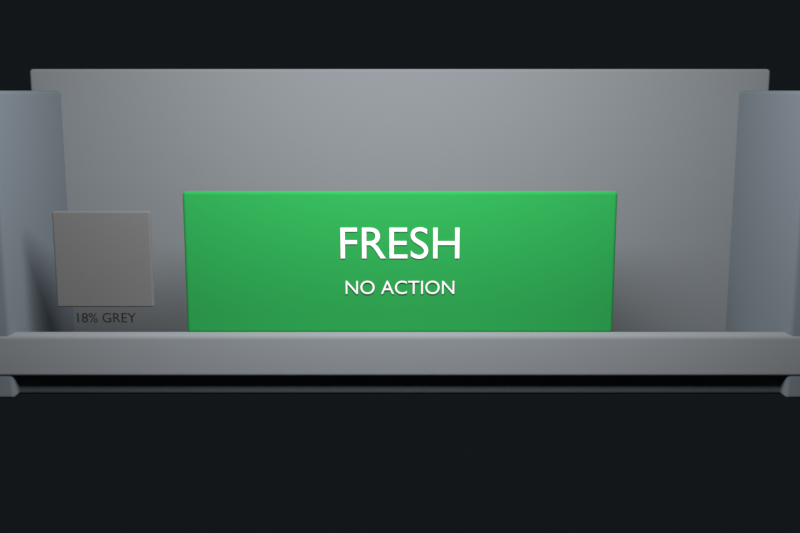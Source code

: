 # Source: q3_project.blend  (saved by Blender 5.2.45; exported with 4.5.12 LTS)
import bpy
from mathutils import Matrix  # noqa: F401  (used for matrix-valued properties, if any)

bpy.ops.wm.read_factory_settings(use_empty=True)
scene = bpy.context.scene
scene.name = 'Scene'

# ---- collections
col_collection = bpy.data.collections.new('Collection'); scene.collection.children.link(col_collection)

# ---- materials (node trees are filled in below, after node groups)
mat_shelf___neutral_coated_steel = bpy.data.materials.new('Shelf | neutral coated steel')
mat_shelf___neutral_coated_steel.diffuse_color = (0.19, 0.22, 0.25, 1.0)
mat_back_panel___neutral_grey = bpy.data.materials.new('Back panel | neutral grey')
mat_back_panel___neutral_grey.diffuse_color = (0.27, 0.29, 0.31, 1.0)
mat_shelf_label___scenario_controlled = bpy.data.materials.new('Shelf label | scenario-controlled')
mat_shelf_label___scenario_controlled.diffuse_color = (0.02732, 0.3419, 0.07819, 1.0)
mat_label_typography___neutral_white = bpy.data.materials.new('Label typography | neutral white')
mat_label_typography___neutral_white.diffuse_color = (0.85, 0.85, 0.85, 1.0)
mat_grey_reference_swatch = bpy.data.materials.new('Grey reference swatch')
mat_grey_reference_swatch.diffuse_color = (0.18, 0.18, 0.18, 1.0)
mat_card_typography___charcoal = bpy.data.materials.new('Card typography | charcoal')
mat_card_typography___charcoal.diffuse_color = (0.025, 0.025, 0.025, 1.0)

# ---- material node trees
mat_shelf___neutral_coated_steel.use_nodes = True; mat_shelf___neutral_coated_steel.node_tree.nodes.clear()
_N = mat_shelf___neutral_coated_steel.node_tree.nodes; _L = mat_shelf___neutral_coated_steel.node_tree.links
n0 = _N.new('ShaderNodeBsdfDiffuse'); n0.name = 'Controlled Diffuse Surface'; n0.location = (0, 0)
n0.width = 160
n0.inputs[0].default_value = (0.19, 0.22, 0.25, 1.0)
n0.inputs[1].default_value = 0.45
n1 = _N.new('ShaderNodeOutputMaterial'); n1.name = 'Material Output'; n1.location = (240, 0)
_L.new(n0.outputs[0], n1.inputs[0])
n1.is_active_output = True
mat_back_panel___neutral_grey.use_nodes = True; mat_back_panel___neutral_grey.node_tree.nodes.clear()
_N = mat_back_panel___neutral_grey.node_tree.nodes; _L = mat_back_panel___neutral_grey.node_tree.links
n0 = _N.new('ShaderNodeBsdfDiffuse'); n0.name = 'Controlled Diffuse Surface'; n0.location = (0, 0)
n0.width = 160
n0.inputs[0].default_value = (0.27, 0.29, 0.31, 1.0)
n0.inputs[1].default_value = 0.45
n1 = _N.new('ShaderNodeOutputMaterial'); n1.name = 'Material Output'; n1.location = (240, 0)
_L.new(n0.outputs[0], n1.inputs[0])
n1.is_active_output = True
mat_shelf_label___scenario_controlled.use_nodes = True; mat_shelf_label___scenario_controlled.node_tree.nodes.clear()
_N = mat_shelf_label___scenario_controlled.node_tree.nodes; _L = mat_shelf_label___scenario_controlled.node_tree.links
n0 = _N.new('ShaderNodeBsdfDiffuse'); n0.name = 'Controlled Diffuse Surface'; n0.location = (0, 0)
n0.width = 160
n0.inputs[0].default_value = (0.02732, 0.3419, 0.07819, 1.0)
n0.inputs[1].default_value = 0.36
n1 = _N.new('ShaderNodeOutputMaterial'); n1.name = 'Material Output'; n1.location = (240, 0)
_L.new(n0.outputs[0], n1.inputs[0])
n1.is_active_output = True
mat_label_typography___neutral_white.use_nodes = True; mat_label_typography___neutral_white.node_tree.nodes.clear()
_N = mat_label_typography___neutral_white.node_tree.nodes; _L = mat_label_typography___neutral_white.node_tree.links
n0 = _N.new('ShaderNodeBsdfDiffuse'); n0.name = 'Controlled Diffuse Surface'; n0.location = (0, 0)
n0.width = 160
n0.inputs[0].default_value = (0.85, 0.85, 0.85, 1.0)
n0.inputs[1].default_value = 0.55
n1 = _N.new('ShaderNodeOutputMaterial'); n1.name = 'Material Output'; n1.location = (240, 0)
_L.new(n0.outputs[0], n1.inputs[0])
n1.is_active_output = True
mat_grey_reference_swatch.use_nodes = True; mat_grey_reference_swatch.node_tree.nodes.clear()
_N = mat_grey_reference_swatch.node_tree.nodes; _L = mat_grey_reference_swatch.node_tree.links
n0 = _N.new('ShaderNodeBsdfDiffuse'); n0.name = 'Controlled Diffuse Surface'; n0.location = (0, 0)
n0.width = 160
n0.inputs[0].default_value = (0.18, 0.18, 0.18, 1.0)
n0.inputs[1].default_value = 0.65
n1 = _N.new('ShaderNodeOutputMaterial'); n1.name = 'Material Output'; n1.location = (240, 0)
_L.new(n0.outputs[0], n1.inputs[0])
n1.is_active_output = True
mat_card_typography___charcoal.use_nodes = True; mat_card_typography___charcoal.node_tree.nodes.clear()
_N = mat_card_typography___charcoal.node_tree.nodes; _L = mat_card_typography___charcoal.node_tree.links
n0 = _N.new('ShaderNodeBsdfDiffuse'); n0.name = 'Controlled Diffuse Surface'; n0.location = (0, 0)
n0.width = 160
n0.inputs[0].default_value = (0.025, 0.025, 0.025, 1.0)
n0.inputs[1].default_value = 0.45
n1 = _N.new('ShaderNodeOutputMaterial'); n1.name = 'Material Output'; n1.location = (240, 0)
_L.new(n0.outputs[0], n1.inputs[0])
n1.is_active_output = True

# ---- world
world_world = bpy.data.worlds.new('World'); scene.world = world_world
world_world.use_nodes = True; world_world.node_tree.nodes.clear()
_N = world_world.node_tree.nodes; _L = world_world.node_tree.links
n0 = _N.new('ShaderNodeOutputWorld'); n0.name = 'World Output'; n0.location = (200, 100)
n1 = _N.new('ShaderNodeBackground'); n1.name = 'Background'; n1.location = (-200, 100)
n1.inputs[0].default_value = (0.02, 0.025, 0.03, 1.0)
n1.inputs[1].default_value = 0.35
_L.new(n1.outputs[0], n0.inputs[0])
n0.is_active_output = True
world_world.color = (0.05088, 0.05088, 0.05088)
world_world.sun_shadow_jitter_overblur = 0.0

# ---- cameras
cam_measurement_camera = bpy.data.cameras.new('Measurement camera')
cam_measurement_camera.lens = 45.0

# ---- lights
light_scenario_illuminant_panel = bpy.data.lights.new('Scenario illuminant panel', 'AREA')
light_scenario_illuminant_panel.energy = 200.0
light_scenario_illuminant_panel.shape = 'RECTANGLE'
light_scenario_illuminant_panel.size = 3.1
light_scenario_illuminant_panel.size_y = 1.5
light_scenario_illuminant_panel.use_nodes = True; light_scenario_illuminant_panel.node_tree.nodes.clear()
_N = light_scenario_illuminant_panel.node_tree.nodes; _L = light_scenario_illuminant_panel.node_tree.links
n0 = _N.new('ShaderNodeBlackbody'); n0.name = 'Approximate LED chromaticity only'; n0.location = (-420, 100)
n0.width = 160
n0.inputs[0].default_value = 6500.0
n1 = _N.new('ShaderNodeEmission'); n1.name = 'RGB area-light emission'; n1.location = (-160, 100)
n2 = _N.new('ShaderNodeOutputLight'); n2.name = 'Light Output'; n2.location = (100, 100)
_L.new(n1.outputs[0], n2.inputs[0])
n2.is_active_output = True

# ---- meshes
me_cube_001 = bpy.data.meshes.new('Cube.001')
me_cube_001.from_pydata([(-2.7, -0.625, -0.08), (-2.7, -0.625, 0.08), (-2.7, 0.625, -0.08), (-2.7, 0.625, 0.08), (2.7, -0.625, -0.08), (2.7, -0.625, 0.08), (2.7, 0.625, -0.08), (2.7, 0.625, 0.08)], [], [(0, 1, 3, 2), (2, 3, 7, 6), (6, 7, 5, 4), (4, 5, 1, 0), (2, 6, 4, 0), (7, 3, 1, 5)])
_uv = me_cube_001.uv_layers.new(name='UVMap')
_uv.uv.foreach_set('vector', [0.375, 0.0, 0.625, 0.0, 0.625, 0.25, 0.375, 0.25, 0.375, 0.25, 0.625, 0.25, 0.625, 0.5, 0.375, 0.5, 0.375, 0.5, 0.625, 0.5, 0.625, 0.75, 0.375, 0.75, 0.375, 0.75, 0.625, 0.75, 0.625, 1.0, 0.375, 1.0, 0.125, 0.5, 0.375, 0.5, 0.375, 0.75, 0.125, 0.75, 0.625, 0.5, 0.875, 0.5, 0.875, 0.75, 0.625, 0.75])
me_cube_001.materials.append(mat_shelf___neutral_coated_steel)
me_cube_001.update()
me_cube_002 = bpy.data.meshes.new('Cube.002')
me_cube_002.from_pydata([(-2.6, -0.065, -0.135), (-2.6, -0.065, 0.135), (-2.6, 0.065, -0.135), (-2.6, 0.065, 0.135), (2.6, -0.065, -0.135), (2.6, -0.065, 0.135), (2.6, 0.065, -0.135), (2.6, 0.065, 0.135)], [], [(0, 1, 3, 2), (2, 3, 7, 6), (6, 7, 5, 4), (4, 5, 1, 0), (2, 6, 4, 0), (7, 3, 1, 5)])
_uv = me_cube_002.uv_layers.new(name='UVMap')
_uv.uv.foreach_set('vector', [0.375, 0.0, 0.625, 0.0, 0.625, 0.25, 0.375, 0.25, 0.375, 0.25, 0.625, 0.25, 0.625, 0.5, 0.375, 0.5, 0.375, 0.5, 0.625, 0.5, 0.625, 0.75, 0.375, 0.75, 0.375, 0.75, 0.625, 0.75, 0.625, 1.0, 0.375, 1.0, 0.125, 0.5, 0.375, 0.5, 0.375, 0.75, 0.125, 0.75, 0.625, 0.5, 0.875, 0.5, 0.875, 0.75, 0.625, 0.75])
me_cube_002.materials.append(mat_back_panel___neutral_grey)
me_cube_002.update()
me_cube_003 = bpy.data.meshes.new('Cube.003')
me_cube_003.from_pydata([(-2.7, -0.07, -1.05), (-2.7, -0.07, 1.05), (-2.7, 0.07, -1.05), (-2.7, 0.07, 1.05), (2.7, -0.07, -1.05), (2.7, -0.07, 1.05), (2.7, 0.07, -1.05), (2.7, 0.07, 1.05)], [], [(0, 1, 3, 2), (2, 3, 7, 6), (6, 7, 5, 4), (4, 5, 1, 0), (2, 6, 4, 0), (7, 3, 1, 5)])
_uv = me_cube_003.uv_layers.new(name='UVMap')
_uv.uv.foreach_set('vector', [0.375, 0.0, 0.625, 0.0, 0.625, 0.25, 0.375, 0.25, 0.375, 0.25, 0.625, 0.25, 0.625, 0.5, 0.375, 0.5, 0.375, 0.5, 0.625, 0.5, 0.625, 0.75, 0.375, 0.75, 0.375, 0.75, 0.625, 0.75, 0.625, 1.0, 0.375, 1.0, 0.125, 0.5, 0.375, 0.5, 0.375, 0.75, 0.125, 0.75, 0.625, 0.5, 0.875, 0.5, 0.875, 0.75, 0.625, 0.75])
me_cube_003.materials.append(mat_back_panel___neutral_grey)
me_cube_003.update()
me_cube_004 = bpy.data.meshes.new('Cube.004')
me_cube_004.from_pydata([(-0.075, -0.625, -0.975), (-0.075, -0.625, 0.975), (-0.075, 0.625, -0.975), (-0.075, 0.625, 0.975), (0.075, -0.625, -0.975), (0.075, -0.625, 0.975), (0.075, 0.625, -0.975), (0.075, 0.625, 0.975)], [], [(0, 1, 3, 2), (2, 3, 7, 6), (6, 7, 5, 4), (4, 5, 1, 0), (2, 6, 4, 0), (7, 3, 1, 5)])
_uv = me_cube_004.uv_layers.new(name='UVMap')
_uv.uv.foreach_set('vector', [0.375, 0.0, 0.625, 0.0, 0.625, 0.25, 0.375, 0.25, 0.375, 0.25, 0.625, 0.25, 0.625, 0.5, 0.375, 0.5, 0.375, 0.5, 0.625, 0.5, 0.625, 0.75, 0.375, 0.75, 0.375, 0.75, 0.625, 0.75, 0.625, 1.0, 0.375, 1.0, 0.125, 0.5, 0.375, 0.5, 0.375, 0.75, 0.125, 0.75, 0.625, 0.5, 0.875, 0.5, 0.875, 0.75, 0.625, 0.75])
me_cube_004.materials.append(mat_shelf___neutral_coated_steel)
me_cube_004.update()
me_cube_005 = bpy.data.meshes.new('Cube.005')
me_cube_005.from_pydata([(-0.075, -0.625, -0.975), (-0.075, -0.625, 0.975), (-0.075, 0.625, -0.975), (-0.075, 0.625, 0.975), (0.075, -0.625, -0.975), (0.075, -0.625, 0.975), (0.075, 0.625, -0.975), (0.075, 0.625, 0.975)], [], [(0, 1, 3, 2), (2, 3, 7, 6), (6, 7, 5, 4), (4, 5, 1, 0), (2, 6, 4, 0), (7, 3, 1, 5)])
_uv = me_cube_005.uv_layers.new(name='UVMap')
_uv.uv.foreach_set('vector', [0.375, 0.0, 0.625, 0.0, 0.625, 0.25, 0.375, 0.25, 0.375, 0.25, 0.625, 0.25, 0.625, 0.5, 0.375, 0.5, 0.375, 0.5, 0.625, 0.5, 0.625, 0.75, 0.375, 0.75, 0.375, 0.75, 0.625, 0.75, 0.625, 1.0, 0.375, 1.0, 0.125, 0.5, 0.375, 0.5, 0.375, 0.75, 0.125, 0.75, 0.625, 0.5, 0.875, 0.5, 0.875, 0.75, 0.625, 0.75])
me_cube_005.materials.append(mat_shelf___neutral_coated_steel)
me_cube_005.update()
me_cube_006 = bpy.data.meshes.new('Cube.006')
me_cube_006.from_pydata([(-1.375, -0.0225, -0.46), (-1.375, -0.0225, 0.46), (-1.375, 0.0225, -0.46), (-1.375, 0.0225, 0.46), (1.375, -0.0225, -0.46), (1.375, -0.0225, 0.46), (1.375, 0.0225, -0.46), (1.375, 0.0225, 0.46)], [], [(0, 1, 3, 2), (2, 3, 7, 6), (6, 7, 5, 4), (4, 5, 1, 0), (2, 6, 4, 0), (7, 3, 1, 5)])
_uv = me_cube_006.uv_layers.new(name='UVMap')
_uv.uv.foreach_set('vector', [0.375, 0.0, 0.625, 0.0, 0.625, 0.25, 0.375, 0.25, 0.375, 0.25, 0.625, 0.25, 0.625, 0.5, 0.375, 0.5, 0.375, 0.5, 0.625, 0.5, 0.625, 0.75, 0.375, 0.75, 0.375, 0.75, 0.625, 0.75, 0.625, 1.0, 0.375, 1.0, 0.125, 0.5, 0.375, 0.5, 0.375, 0.75, 0.125, 0.75, 0.625, 0.5, 0.875, 0.5, 0.875, 0.75, 0.625, 0.75])
me_cube_006.materials.append(mat_shelf_label___scenario_controlled)
me_cube_006.update()
me_cube_007 = bpy.data.meshes.new('Cube.007')
me_cube_007.from_pydata([(-0.31, -0.0225, -0.31), (-0.31, -0.0225, 0.31), (-0.31, 0.0225, -0.31), (-0.31, 0.0225, 0.31), (0.31, -0.0225, -0.31), (0.31, -0.0225, 0.31), (0.31, 0.0225, -0.31), (0.31, 0.0225, 0.31)], [], [(0, 1, 3, 2), (2, 3, 7, 6), (6, 7, 5, 4), (4, 5, 1, 0), (2, 6, 4, 0), (7, 3, 1, 5)])
_uv = me_cube_007.uv_layers.new(name='UVMap')
_uv.uv.foreach_set('vector', [0.375, 0.0, 0.625, 0.0, 0.625, 0.25, 0.375, 0.25, 0.375, 0.25, 0.625, 0.25, 0.625, 0.5, 0.375, 0.5, 0.375, 0.5, 0.625, 0.5, 0.625, 0.75, 0.375, 0.75, 0.375, 0.75, 0.625, 0.75, 0.625, 1.0, 0.375, 1.0, 0.125, 0.5, 0.375, 0.5, 0.375, 0.75, 0.125, 0.75, 0.625, 0.5, 0.875, 0.5, 0.875, 0.75, 0.625, 0.75])
me_cube_007.materials.append(mat_grey_reference_swatch)
me_cube_007.update()

# ---- curves / text
txt_retail_action = bpy.data.curves.new('Retail action', 'FONT')
txt_retail_action.dimensions = '2D'
txt_retail_action.body = 'FRESH'
txt_retail_action.materials.append(mat_label_typography___neutral_white)
txt_retail_action.extrude = 0.001
txt_retail_action.align_x = 'CENTER'
txt_retail_action.align_y = 'CENTER'
txt_retail_action.size = 0.29
txt_warning_subtitle = bpy.data.curves.new('Warning subtitle', 'FONT')
txt_warning_subtitle.dimensions = '2D'
txt_warning_subtitle.body = 'NO ACTION'
txt_warning_subtitle.materials.append(mat_label_typography___neutral_white)
txt_warning_subtitle.extrude = 0.001
txt_warning_subtitle.align_x = 'CENTER'
txt_warning_subtitle.align_y = 'CENTER'
txt_warning_subtitle.size = 0.125
txt_reference_card_text = bpy.data.curves.new('Reference card text', 'FONT')
txt_reference_card_text.dimensions = '2D'
txt_reference_card_text.body = '18% GREY'
txt_reference_card_text.materials.append(mat_card_typography___charcoal)
txt_reference_card_text.extrude = 0.001
txt_reference_card_text.align_x = 'CENTER'
txt_reference_card_text.align_y = 'CENTER'
txt_reference_card_text.size = 0.09

# ---- objects
ob_shelf_deck = bpy.data.objects.new('Shelf deck', me_cube_001)
ob_shelf_front_rail = bpy.data.objects.new('Shelf front rail', me_cube_002)
ob_shelf_back_panel = bpy.data.objects.new('Shelf back panel', me_cube_003)
ob_left_upright = bpy.data.objects.new('Left upright', me_cube_004)
ob_right_upright = bpy.data.objects.new('Right upright', me_cube_005)
ob_expiry_warning_shelf_label = bpy.data.objects.new('Expiry warning shelf label', me_cube_006)
ob_retail_action = bpy.data.objects.new('Retail action', txt_retail_action)
ob_warning_subtitle = bpy.data.objects.new('Warning subtitle', txt_warning_subtitle)
ob_grey_reference_card = bpy.data.objects.new('Grey reference card', me_cube_007)
ob_reference_card_text = bpy.data.objects.new('Reference card text', txt_reference_card_text)
ob_measurement_camera = bpy.data.objects.new('Measurement camera', cam_measurement_camera)
ob_scenario_illuminant_panel = bpy.data.objects.new('Scenario illuminant panel', light_scenario_illuminant_panel)

# ---- transforms, parenting, visibility, modifiers, constraints
ob_shelf_deck.location = (0.0, 0.1, 0.57)
_m = ob_shelf_deck.modifiers.new('Soft product-safe edges', 'BEVEL')
_m.width = 0.035
_m.width_pct = 0.035
_m.segments = 3
_m = ob_shelf_deck.modifiers.new('Weighted corner normals', 'WEIGHTED_NORMAL')
ob_shelf_front_rail.location = (0.0, -0.57, 0.78)
_m = ob_shelf_front_rail.modifiers.new('Soft product-safe edges', 'BEVEL')
_m.width = 0.025
_m.width_pct = 0.025
_m.segments = 3
_m = ob_shelf_front_rail.modifiers.new('Weighted corner normals', 'WEIGHTED_NORMAL')
ob_shelf_back_panel.location = (0.0, 0.68, 1.55)
_m = ob_shelf_back_panel.modifiers.new('Soft product-safe edges', 'BEVEL')
_m.width = 0.025
_m.width_pct = 0.025
_m.segments = 3
_m = ob_shelf_back_panel.modifiers.new('Weighted corner normals', 'WEIGHTED_NORMAL')
ob_left_upright.location = (-2.55, 0.0, 1.47)
_m = ob_left_upright.modifiers.new('Soft product-safe edges', 'BEVEL')
_m.width = 0.025
_m.width_pct = 0.025
_m.segments = 3
_m = ob_left_upright.modifiers.new('Weighted corner normals', 'WEIGHTED_NORMAL')
ob_right_upright.location = (2.55, 0.0, 1.47)
_m = ob_right_upright.modifiers.new('Soft product-safe edges', 'BEVEL')
_m.width = 0.025
_m.width_pct = 0.025
_m.segments = 3
_m = ob_right_upright.modifiers.new('Weighted corner normals', 'WEIGHTED_NORMAL')
ob_expiry_warning_shelf_label.location = (0.0, -0.49, 1.36)
_m = ob_expiry_warning_shelf_label.modifiers.new('Soft product-safe edges', 'BEVEL')
_m.width = 0.035
_m.width_pct = 0.035
_m.segments = 3
_m = ob_expiry_warning_shelf_label.modifiers.new('Weighted corner normals', 'WEIGHTED_NORMAL')
ob_retail_action.location = (0.0, -0.519, 1.48)
ob_retail_action.rotation_euler = (1.571, 0.0, 0.0)
ob_warning_subtitle.location = (0.0, -0.521, 1.2)
ob_warning_subtitle.rotation_euler = (1.571, 0.0, 0.0)
ob_grey_reference_card.location = (-1.9, -0.475, 1.38)
_m = ob_grey_reference_card.modifiers.new('Soft product-safe edges', 'BEVEL')
_m.width = 0.012
_m.width_pct = 0.012
_m.segments = 3
_m = ob_grey_reference_card.modifiers.new('Weighted corner normals', 'WEIGHTED_NORMAL')
ob_reference_card_text.location = (-1.9, -0.51, 1.0)
ob_reference_card_text.rotation_euler = (1.571, 0.0, 0.0)
ob_measurement_camera.location = (0.0, -6.8, 2.45)
ob_measurement_camera.rotation_euler = (1.396, -0.0, 0.0)
ob_scenario_illuminant_panel.location = (0.0, -2.6, 3.6)
ob_scenario_illuminant_panel.rotation_euler = (0.8254, -0.0, 0.0)

# ---- collection membership
col_collection.objects.link(ob_shelf_deck)
col_collection.objects.link(ob_shelf_front_rail)
col_collection.objects.link(ob_shelf_back_panel)
col_collection.objects.link(ob_left_upright)
col_collection.objects.link(ob_right_upright)
col_collection.objects.link(ob_expiry_warning_shelf_label)
col_collection.objects.link(ob_retail_action)
col_collection.objects.link(ob_warning_subtitle)
col_collection.objects.link(ob_grey_reference_card)
col_collection.objects.link(ob_reference_card_text)
col_collection.objects.link(ob_measurement_camera)
col_collection.objects.link(ob_scenario_illuminant_panel)

# ---- scene / render settings (as saved in the file)
scene.camera = ob_measurement_camera
scene.frame_start = 1; scene.frame_end = 250; scene.frame_set(1)
scene.render.engine = 'CYCLES'
scene.render.resolution_x = 960
scene.render.resolution_y = 640
scene.render.bake_bias = 0.0
scene.render.bake_samples = 0
scene.render.compositor_device = 'GPU'
scene.cycles.samples = 8
scene.eevee.use_volume_custom_range = False
scene.eevee.fast_gi_thickness_near = 0.1
scene.eevee.fast_gi_thickness_far = 0.0
scene.eevee.ray_tracing_options.screen_trace_thickness = 0.1
scene.view_settings.view_transform = 'Standard'
bpy.context.view_layer.update()
